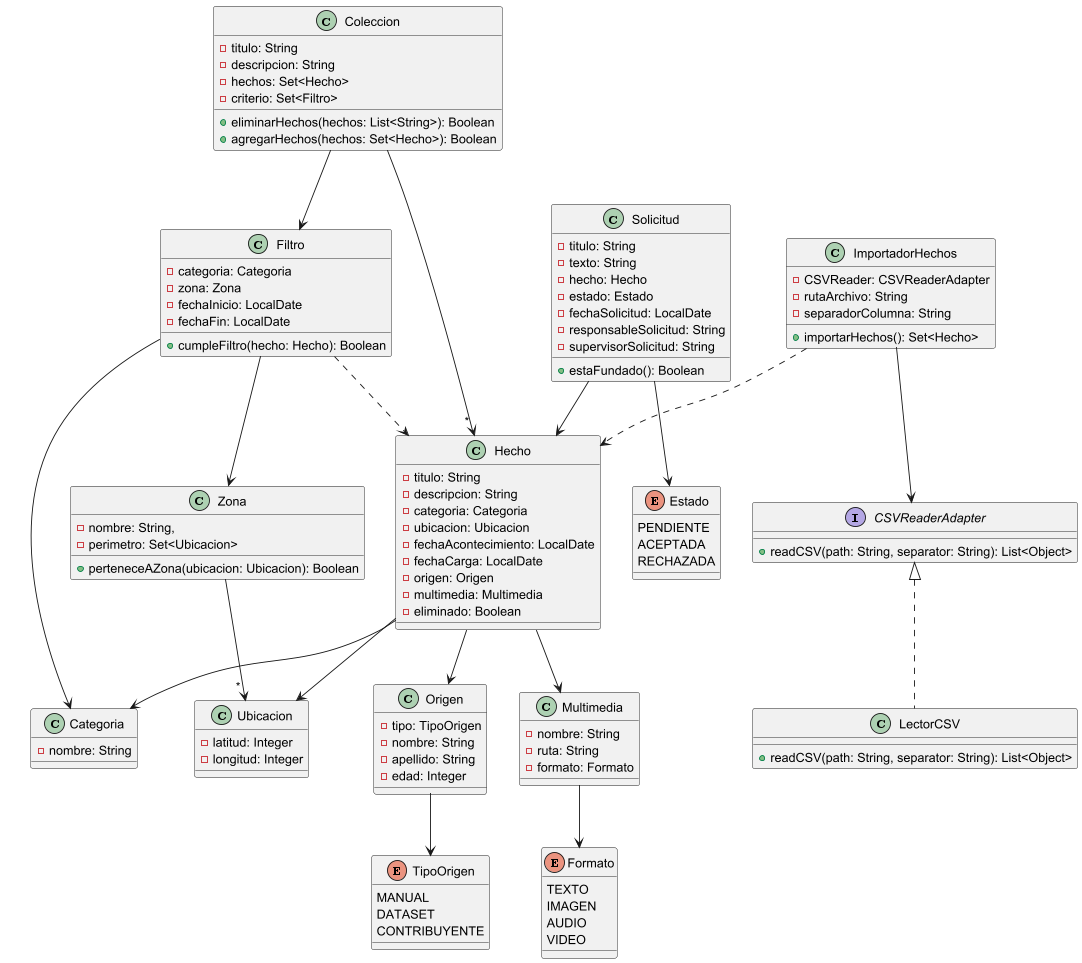

The diagram above was rendered by PlantUML. Its source (embedded in the PNG):
@startuml
'https://plantuml.com/class-diagram

Multimedia --> Formato

Hecho --> Categoria
Hecho --> Ubicacion
Hecho --> Origen
Hecho --> Multimedia

Zona --> " * " Ubicacion

Origen --> TipoOrigen

Filtro --> Zona
Filtro --> Categoria
Filtro ..> Hecho

Coleccion --> " * " Hecho
Coleccion --> Filtro

Solicitud --> Hecho
Solicitud --> Estado

ImportadorHechos ..> Hecho
ImportadorHechos --> CSVReaderAdapter

class Categoria {
    - nombre: String
}

class Ubicacion {
    - latitud: Integer
    - longitud: Integer
}

class Origen {
    - tipo: TipoOrigen
    - nombre: String
    - apellido: String
    - edad: Integer
}

enum TipoOrigen {
    MANUAL
    DATASET
    CONTRIBUYENTE
}

enum Formato {
    TEXTO
    IMAGEN
    AUDIO
    VIDEO
}

class Multimedia {
    - nombre: String
    - ruta: String
    - formato: Formato
}

class Hecho {
    - titulo: String
    - descripcion: String
    - categoria: Categoria
    - ubicacion: Ubicacion
    - fechaAcontecimiento: LocalDate
    - fechaCarga: LocalDate
    - origen: Origen
    - multimedia: Multimedia
    - eliminado: Boolean
}

class Zona {
    - nombre: String,
    - perimetro: Set<Ubicacion>
    + perteneceAZona(ubicacion: Ubicacion): Boolean
}

class Filtro {
    - categoria: Categoria
    - zona: Zona
    - fechaInicio: LocalDate
    - fechaFin: LocalDate
    + cumpleFiltro(hecho: Hecho): Boolean
}

class Coleccion {
    - titulo: String
    - descripcion: String
    - hechos: Set<Hecho>
    - criterio: Set<Filtro>
    + eliminarHechos(hechos: List<String>): Boolean
    + agregarHechos(hechos: Set<Hecho>): Boolean
}

enum Estado {
    PENDIENTE
    ACEPTADA
    RECHAZADA
}

class Solicitud {
   - titulo: String
   - texto: String
   - hecho: Hecho
   - estado: Estado
   - fechaSolicitud: LocalDate
   - responsableSolicitud: String
   - supervisorSolicitud: String
   + estaFundado(): Boolean
}

class LectorCSV implements CSVReaderAdapter {
    + readCSV(path: String, separator: String): List<Object>
}

interface CSVReaderAdapter {
    + readCSV(path: String, separator: String): List<Object>
}

class ImportadorHechos {
    - CSVReader: CSVReaderAdapter
    - rutaArchivo: String
    - separadorColumna: String
    + importarHechos(): Set<Hecho>
}

@enduml